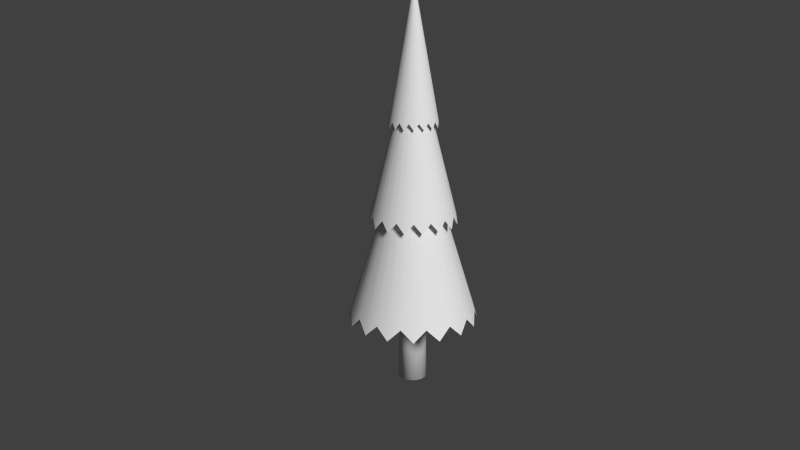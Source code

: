 # Source: Tree.blend  (saved by Blender 2.71.0; exported with 4.5.12 LTS)
import bpy
from mathutils import Matrix  # noqa: F401  (used for matrix-valued properties, if any)

bpy.ops.wm.read_factory_settings(use_empty=True)
scene = bpy.context.scene
scene.name = 'Scene'

# ---- collections
col_collection_1 = bpy.data.collections.new('Collection 1'); scene.collection.children.link(col_collection_1)

# ---- materials (node trees are filled in below, after node groups)
mat_treetexture = bpy.data.materials.new('TreeTexture')
mat_treetexture.alpha_threshold = 0.0
mat_treetexture.use_transparent_shadow = False
mat_treetexture.roughness = 0.5
mat_treetexture.specular_intensity = 0.0
mat_treetexture.line_color = (0.0, 0.0, 0.0, 1.0)

# ---- material node trees

# ---- world
world_world = bpy.data.worlds.new('World'); scene.world = world_world
world_world.color = (0.05088, 0.05088, 0.05088)
world_world.use_sun_shadow = False
world_world.sun_shadow_jitter_overblur = 0.0
world_world.cycles.sampling_method = 'MANUAL'
world_world.cycles.sample_map_resolution = 256

# ---- cameras
cam_camera = bpy.data.cameras.new('Camera')
cam_camera.clip_end = 100.0
cam_camera.lens = 35.0
cam_camera.sensor_width = 32.0
cam_camera.sensor_height = 18.0
cam_camera.ortho_scale = 7.314
cam_camera.dof.focus_distance = 0.0
cam_camera.dof.aperture_fstop = 128.0

# ---- lights
light_lamp = bpy.data.lights.new('Lamp', 'SUN')
light_lamp.transmission_factor = 0.0
light_lamp.cutoff_distance = 30.0
light_lamp.angle = 0.1993
light_lamp.energy = 2.82
light_lamp.shadow_buffer_clip_start = 1.001
light_lamp.shadow_soft_size = 0.1
light_lamp.shadow_cascade_max_distance = 1000.0
light_lamp.cycles.use_multiple_importance_sampling = False

# ---- meshes
me_cone = bpy.data.meshes.new('Cone')
me_cone.from_pydata([(9.382e-08, 0.2099, -0.7003), (0.04095, 0.2059, -0.7003), (0.08032, 0.1939, -0.7003), (0.1166, 0.1745, -0.7003), (0.1484, 0.1484, -0.7003), (0.1745, 0.1166, -0.7003), (0.1939, 0.08032, -0.7003), (0.2059, 0.04095, -0.7003), (0.2099, 2.41e-07, -0.7003), (0.0, 0.0, 5.0), (0.2059, -0.04095, -0.7003), (0.1939, -0.08032, -0.7003), (0.1745, -0.1166, -0.7003), (0.1484, -0.1484, -0.7003), (0.1166, -0.1745, -0.7003), (0.08032, -0.1939, -0.7003), (0.04095, -0.2059, -0.7003), (2.543e-08, -0.2099, -0.7003), (-0.04095, -0.2059, -0.7003), (-0.08032, -0.1939, -0.7003), (-0.1166, -0.1745, -0.7003), (-0.1484, -0.1484, -0.7003), (-0.1745, -0.1166, -0.7003), (-0.1939, -0.08032, -0.7003), (-0.2059, -0.04095, -0.7003), (-0.2099, 4.278e-07, -0.7003), (-0.2059, 0.04095, -0.7003), (-0.1939, 0.08032, -0.7003), (-0.1745, 0.1166, -0.7003), (-0.1484, 0.1484, -0.7003), (-0.1166, 0.1745, -0.7003), (-0.08032, 0.1939, -0.7003), (-0.04095, 0.2059, -0.7003), (0.8688, -0.3599, 0.2253), (0.5025, -0.7521, 0.3981), (-3.088e-07, -0.9404, 0.2253), (-0.5025, -0.7521, 0.3981), (-0.8688, -0.3599, 0.2253), (0.8871, -0.1765, 0.3981), (0.6649, -0.6649, 0.2253), (0.1765, -0.8871, 0.3981), (-0.3599, -0.8688, 0.2253), (-0.7521, -0.5025, 0.3981), (-0.9404, 8.968e-07, 0.2253), (0.9404, 5.977e-08, 0.2253), (0.7521, -0.5025, 0.3981), (0.3599, -0.8688, 0.2253), (-0.1765, -0.8871, 0.3981), (-0.6649, -0.6649, 0.2253), (-0.8871, -0.1765, 0.3981), (-0.8688, 0.3599, 0.2253), (0.5025, 0.7521, 0.3981), (0.8688, 0.3599, 0.2253), (-0.6649, 0.6649, 0.2253), (-0.1765, 0.8871, 0.3981), (-0.8871, 0.1765, 0.3981), (0.3599, 0.8688, 0.2253), (0.7521, 0.5025, 0.3981), (-0.7521, 0.5025, 0.3981), (-0.3599, 0.8688, 0.2253), (0.1765, 0.8871, 0.3981), (0.6649, 0.6649, 0.2253), (0.8871, 0.1765, 0.3981), (-0.5025, 0.7521, 0.3981), (-2.363e-09, 0.9404, 0.2253), (0.07319, 0.1767, 0.462), (0.03731, 0.1876, 0.462), (-0.03731, 0.1876, 0.462), (-0.07318, 0.1767, 0.462), (-0.1062, 0.159, 0.462), (-0.1352, 0.1352, 0.462), (-0.159, 0.1062, 0.462), (0.1912, 2.438e-07, 0.462), (-0.1767, 0.07319, 0.462), (-0.1876, 0.03731, 0.462), (-0.1912, 4.14e-07, 0.462), (-0.1876, -0.03731, 0.462), (-0.1767, -0.07318, 0.462), (-0.159, -0.1062, 0.462), (-0.1352, -0.1352, 0.462), (-0.1062, -0.159, 0.462), (-0.07319, -0.1767, 0.462), (-0.03731, -0.1876, 0.462), (-2.997e-08, -0.1912, 0.462), (0.03731, -0.1876, 0.462), (0.07319, -0.1767, 0.462), (0.1062, -0.159, 0.462), (0.1352, -0.1352, 0.462), (0.159, -0.1062, 0.462), (0.1767, -0.07318, 0.462), (0.1876, -0.03731, 0.462), (0.1876, 0.03731, 0.462), (0.1767, 0.07319, 0.462), (0.159, 0.1062, 0.462), (0.1352, 0.1352, 0.462), (0.1062, 0.159, 0.462), (3.234e-08, 0.1912, 0.462), (-0.4279, -0.4279, 1.821), (-0.5277, -0.3526, 1.675), (-0.3526, -0.5277, 1.675), (-0.6224, -0.1238, 1.675), (-0.6051, 5.843e-07, 1.821), (-0.559, -0.2316, 1.821), (0.6051, 4.568e-08, 1.821), (0.6224, -0.1238, 1.675), (0.5277, -0.3526, 1.675), (0.4279, -0.4279, 1.821), (0.559, -0.2316, 1.821), (0.2316, -0.559, 1.821), (0.1238, -0.6224, 1.675), (0.3526, -0.5277, 1.675), (-0.1238, -0.6224, 1.675), (-0.2316, -0.559, 1.821), (-1.972e-07, -0.6051, 1.821), (-0.3526, 0.5277, 1.675), (0.5277, 0.3526, 1.675), (0.3526, 0.5277, 1.675), (-0.5277, 0.3526, 1.675), (0.559, 0.2316, 1.821), (-0.2316, 0.559, 1.821), (-0.4279, 0.4279, 1.821), (0.1238, 0.6224, 1.675), (-0.1238, 0.6224, 1.675), (0.4279, 0.4279, 1.821), (-0.6224, 0.1238, 1.675), (0.0, 0.6051, 1.821), (0.6224, 0.1238, 1.675), (0.2316, 0.559, 1.821), (-0.559, 0.2316, 1.821), (-0.2523, -0.2523, 3.045), (-0.2877, -0.1923, 3.139), (-0.1923, -0.2877, 3.139), (-0.3394, -0.06751, 3.139), (-0.3567, 3.409e-07, 3.045), (-0.3296, -0.1365, 3.045), (0.3567, 2.34e-08, 3.045), (0.3394, -0.06751, 3.139), (0.2877, -0.1923, 3.139), (0.2523, -0.2523, 3.045), (0.3296, -0.1365, 3.045), (0.1365, -0.3296, 3.045), (0.06751, -0.3394, 3.139), (0.1923, -0.2877, 3.139), (-0.06751, -0.3394, 3.139), (-0.1365, -0.3296, 3.045), (-1.172e-07, -0.3567, 3.045), (-0.1923, 0.2877, 3.139), (0.2877, 0.1923, 3.139), (0.1923, 0.2877, 3.139), (-0.2877, 0.1923, 3.139), (0.3296, 0.1365, 3.045), (-0.1365, 0.3296, 3.045), (-0.2523, 0.2523, 3.045), (0.06751, 0.3394, 3.139), (-0.06751, 0.3394, 3.139), (0.2523, 0.2523, 3.045), (-0.3394, 0.06752, 3.139), (-9.767e-10, 0.3567, 3.045), (0.3394, 0.06751, 3.139), (0.1365, 0.3296, 3.045), (-0.3296, 0.1365, 3.045), (-0.3002, -0.3002, 1.914), (-0.3531, -0.2359, 1.914), (-0.2359, -0.3531, 1.914), (-0.4165, -0.08284, 1.914), (-0.4246, 4.711e-07, 1.914), (-0.3923, -0.1625, 1.914), (0.4246, 9.311e-08, 1.914), (0.4165, -0.08284, 1.914), (0.3531, -0.2359, 1.914), (0.3002, -0.3002, 1.914), (0.3923, -0.1625, 1.914), (0.1625, -0.3923, 1.914), (0.08284, -0.4165, 1.914), (0.2359, -0.3531, 1.914), (-0.08284, -0.4165, 1.914), (-0.1625, -0.3923, 1.914), (-1.222e-07, -0.4246, 1.914), (-0.2359, 0.3531, 1.914), (0.3531, 0.2359, 1.914), (0.2359, 0.3531, 1.914), (-0.3531, 0.2359, 1.914), (0.3923, 0.1625, 1.914), (-0.1625, 0.3923, 1.914), (-0.3002, 0.3002, 1.914), (0.08284, 0.4165, 1.914), (-0.08284, 0.4165, 1.914), (0.3002, 0.3002, 1.914), (-0.4165, 0.08284, 1.914), (1.621e-08, 0.4246, 1.914), (0.4165, 0.08284, 1.914), (0.1625, 0.3923, 1.914), (-0.3923, 0.1625, 1.914), (-0.1719, -0.1719, 3.233), (-0.2022, -0.1351, 3.233), (-0.1351, -0.2022, 3.233), (-0.2385, -0.04744, 3.233), (-0.2432, 2.629e-07, 3.233), (-0.2246, -0.09305, 3.233), (0.2432, 4.644e-08, 3.233), (0.2385, -0.04744, 3.233), (0.2022, -0.1351, 3.233), (0.1719, -0.1719, 3.233), (0.2246, -0.09305, 3.233), (0.09305, -0.2246, 3.233), (0.04744, -0.2385, 3.233), (0.1351, -0.2022, 3.233), (-0.04744, -0.2385, 3.233), (-0.09305, -0.2246, 3.233), (-6.833e-08, -0.2432, 3.233), (-0.1351, 0.2022, 3.233), (0.2022, 0.1351, 3.233), (0.1351, 0.2022, 3.233), (-0.2022, 0.1351, 3.233), (0.2246, 0.09305, 3.233), (-0.09305, 0.2246, 3.233), (-0.1719, 0.1719, 3.233), (0.04744, 0.2385, 3.233), (-0.04744, 0.2385, 3.233), (0.1719, 0.1719, 3.233), (-0.2385, 0.04744, 3.233), (1.09e-08, 0.2432, 3.233), (0.2385, 0.04744, 3.233), (0.09305, 0.2246, 3.233), (-0.2246, 0.09305, 3.233), (-0.01025, 9.792e-09, 4.944), (0.003921, -0.009466, 4.944), (-0.009466, -0.003921, 4.944), (0.002038, -0.01024, 4.944), (0.01025, 6.721e-10, 4.944), (-0.007245, -0.007245, 4.944), (0.005803, -0.008684, 4.944), (0.01024, -0.002038, 4.944), (-0.008684, -0.005803, 4.944), (-0.002038, -0.01024, 4.944), (0.008684, -0.005803, 4.944), (-0.005803, -0.008684, 4.944), (-0.003921, -0.009466, 4.944), (0.007245, -0.007245, 4.944), (-0.01024, -0.002038, 4.944), (-3.367e-09, -0.01025, 4.944), (0.009466, -0.003921, 4.944), (0.01024, 0.002038, 4.944), (-0.007245, 0.007245, 4.944), (-0.005803, 0.008684, 4.944), (0.003921, 0.009467, 4.944), (0.002038, 0.01024, 4.944), (0.008684, 0.005803, 4.944), (-0.009467, 0.003921, 4.944), (-0.002038, 0.01024, 4.944), (0.005803, 0.008684, 4.944), (0.007246, 0.007246, 4.944), (-0.008684, 0.005802, 4.944), (-0.01024, 0.002038, 4.944), (0.009466, 0.003921, 4.944), (-2.805e-11, 0.01025, 4.944), (-0.003921, 0.009467, 4.944), (0.8688, -0.3599, 0.2253), (0.5025, -0.7521, 0.3981), (-3.088e-07, -0.9404, 0.2253), (-0.5025, -0.7521, 0.3981), (-0.8688, -0.3599, 0.2253), (0.8871, -0.1765, 0.3981), (0.6649, -0.6649, 0.2253), (0.1765, -0.8871, 0.3981), (-0.3599, -0.8688, 0.2253), (-0.7521, -0.5025, 0.3981), (-0.9404, 8.968e-07, 0.2253), (0.9404, 5.977e-08, 0.2253), (0.7521, -0.5025, 0.3981), (0.3599, -0.8688, 0.2253), (-0.1765, -0.8871, 0.3981), (-0.6649, -0.6649, 0.2253), (-0.8871, -0.1765, 0.3981), (-0.8688, 0.3599, 0.2253), (0.5025, 0.7521, 0.3981), (0.8688, 0.3599, 0.2253), (-0.6649, 0.6649, 0.2253), (-0.1765, 0.8871, 0.3981), (-0.8871, 0.1765, 0.3981), (0.3599, 0.8688, 0.2253), (0.7521, 0.5025, 0.3981), (-0.7521, 0.5025, 0.3981), (-0.3599, 0.8688, 0.2253), (0.1765, 0.8871, 0.3981), (0.6649, 0.6649, 0.2253), (0.8871, 0.1765, 0.3981), (-0.5025, 0.7521, 0.3981), (-2.363e-09, 0.9404, 0.2253), (0.07319, 0.1767, 0.462), (0.03731, 0.1876, 0.462), (-0.03731, 0.1876, 0.462), (-0.07318, 0.1767, 0.462), (-0.1062, 0.159, 0.462), (-0.1352, 0.1352, 0.462), (-0.159, 0.1062, 0.462), (0.1912, 2.438e-07, 0.462), (-0.1767, 0.07319, 0.462), (-0.1876, 0.03731, 0.462), (-0.1912, 4.14e-07, 0.462), (-0.1876, -0.03731, 0.462), (-0.1767, -0.07318, 0.462), (-0.159, -0.1062, 0.462), (-0.1352, -0.1352, 0.462), (-0.1062, -0.159, 0.462), (-0.07319, -0.1767, 0.462), (-0.03731, -0.1876, 0.462), (-2.997e-08, -0.1912, 0.462), (0.03731, -0.1876, 0.462), (0.07319, -0.1767, 0.462), (0.1062, -0.159, 0.462), (0.1352, -0.1352, 0.462), (0.159, -0.1062, 0.462), (0.1767, -0.07318, 0.462), (0.1876, -0.03731, 0.462), (0.1876, 0.03731, 0.462), (0.1767, 0.07319, 0.462), (0.159, 0.1062, 0.462), (0.1352, 0.1352, 0.462), (0.1062, 0.159, 0.462), (3.234e-08, 0.1912, 0.462), (-0.4279, -0.4279, 1.821), (-0.5277, -0.3526, 1.675), (-0.3526, -0.5277, 1.675), (-0.6224, -0.1238, 1.675), (-0.6051, 5.843e-07, 1.821), (-0.559, -0.2316, 1.821), (0.6051, 4.568e-08, 1.821), (0.6224, -0.1238, 1.675), (0.5277, -0.3526, 1.675), (0.4279, -0.4279, 1.821), (0.559, -0.2316, 1.821), (0.2316, -0.559, 1.821), (0.1238, -0.6224, 1.675), (0.3526, -0.5277, 1.675), (-0.1238, -0.6224, 1.675), (-0.2316, -0.559, 1.821), (-1.972e-07, -0.6051, 1.821), (-0.3526, 0.5277, 1.675), (0.5277, 0.3526, 1.675), (0.3526, 0.5277, 1.675), (-0.5277, 0.3526, 1.675), (0.559, 0.2316, 1.821), (-0.2316, 0.559, 1.821), (-0.4279, 0.4279, 1.821), (0.1238, 0.6224, 1.675), (-0.1238, 0.6224, 1.675), (0.4279, 0.4279, 1.821), (-0.6224, 0.1238, 1.675), (0.0, 0.6051, 1.821), (0.6224, 0.1238, 1.675), (0.2316, 0.559, 1.821), (-0.559, 0.2316, 1.821), (-0.3002, -0.3002, 1.914), (-0.3531, -0.2359, 1.914), (-0.2359, -0.3531, 1.914), (-0.4165, -0.08284, 1.914), (-0.4246, 4.711e-07, 1.914), (-0.3923, -0.1625, 1.914), (0.4246, 9.311e-08, 1.914), (0.4165, -0.08284, 1.914), (0.3531, -0.2359, 1.914), (0.3002, -0.3002, 1.914), (0.3923, -0.1625, 1.914), (0.1625, -0.3923, 1.914), (0.08284, -0.4165, 1.914), (0.2359, -0.3531, 1.914), (-0.08284, -0.4165, 1.914), (-0.1625, -0.3923, 1.914), (-1.222e-07, -0.4246, 1.914), (-0.2359, 0.3531, 1.914), (0.3531, 0.2359, 1.914), (0.2359, 0.3531, 1.914), (-0.3531, 0.2359, 1.914), (0.3923, 0.1625, 1.914), (-0.1625, 0.3923, 1.914), (-0.3002, 0.3002, 1.914), (0.08284, 0.4165, 1.914), (-0.08284, 0.4165, 1.914), (0.3002, 0.3002, 1.914), (-0.4165, 0.08284, 1.914), (1.621e-08, 0.4246, 1.914), (0.4165, 0.08284, 1.914), (0.1625, 0.3923, 1.914), (-0.3923, 0.1625, 1.914), (-0.2523, -0.2523, 3.045), (-0.2877, -0.1923, 3.139), (-0.1923, -0.2877, 3.139), (-0.3394, -0.06751, 3.139), (-0.3567, 3.409e-07, 3.045), (-0.3296, -0.1365, 3.045), (0.3567, 2.34e-08, 3.045), (0.3394, -0.06751, 3.139), (0.2877, -0.1923, 3.139), (0.2523, -0.2523, 3.045), (0.3296, -0.1365, 3.045), (0.1365, -0.3296, 3.045), (0.06751, -0.3394, 3.139), (0.1923, -0.2877, 3.139), (-0.06751, -0.3394, 3.139), (-0.1365, -0.3296, 3.045), (-1.172e-07, -0.3567, 3.045), (-0.1923, 0.2877, 3.139), (0.2877, 0.1923, 3.139), (0.1923, 0.2877, 3.139), (-0.2877, 0.1923, 3.139), (0.3296, 0.1365, 3.045), (-0.1365, 0.3296, 3.045), (-0.2523, 0.2523, 3.045), (0.06751, 0.3394, 3.139), (-0.06751, 0.3394, 3.139), (0.2523, 0.2523, 3.045), (-0.3394, 0.06752, 3.139), (-9.767e-10, 0.3567, 3.045), (0.3394, 0.06751, 3.139), (0.1365, 0.3296, 3.045), (-0.3296, 0.1365, 3.045), (-0.1719, -0.1719, 3.233), (-0.2022, -0.1351, 3.233), (-0.1351, -0.2022, 3.233), (-0.2385, -0.04744, 3.233), (-0.2432, 2.629e-07, 3.233), (-0.2246, -0.09305, 3.233), (0.2432, 4.644e-08, 3.233), (0.2385, -0.04744, 3.233), (0.2022, -0.1351, 3.233), (0.1719, -0.1719, 3.233), (0.2246, -0.09305, 3.233), (0.09305, -0.2246, 3.233), (0.04744, -0.2385, 3.233), (0.1351, -0.2022, 3.233), (-0.04744, -0.2385, 3.233), (-0.09305, -0.2246, 3.233), (-6.833e-08, -0.2432, 3.233), (-0.1351, 0.2022, 3.233), (0.2022, 0.1351, 3.233), (0.1351, 0.2022, 3.233), (-0.2022, 0.1351, 3.233), (0.2246, 0.09305, 3.233), (-0.09305, 0.2246, 3.233), (-0.1719, 0.1719, 3.233), (0.04744, 0.2385, 3.233), (-0.04744, 0.2385, 3.233), (0.1719, 0.1719, 3.233), (-0.2385, 0.04744, 3.233), (1.09e-08, 0.2432, 3.233), (0.2385, 0.04744, 3.233), (0.09305, 0.2246, 3.233), (-0.2246, 0.09305, 3.233)], [], [(381, 349, 345, 377), (378, 346, 349, 381), (372, 340, 347, 379), (371, 339, 342, 374), (382, 350, 327, 359), (380, 348, 352, 384), (373, 341, 344, 376), (370, 338, 343, 375), (375, 343, 346, 378), (377, 345, 351, 383), (383, 351, 340, 372), (379, 347, 339, 371), (374, 342, 350, 382), (357, 325, 348, 380), (384, 352, 341, 373), (376, 344, 338, 370), (360, 328, 331, 363), (361, 329, 330, 362), (366, 334, 332, 364), (365, 333, 337, 369), (367, 335, 336, 368), (355, 323, 321, 353), (354, 322, 326, 358), (356, 324, 325, 357), (359, 327, 328, 360), (363, 331, 329, 361), (362, 330, 334, 366), (364, 332, 333, 365), (369, 337, 335, 367), (368, 336, 323, 355), (353, 321, 322, 354), (358, 326, 324, 356), (0, 1, 2, 3, 4, 5, 6, 7, 8, 10, 11, 12, 13, 14, 15, 16, 17, 18, 19, 20, 21, 22, 23, 24, 25, 26, 27, 28, 29, 30, 31, 32), (236, 131, 144, 237), (234, 143, 145, 240), (228, 141, 140, 226), (231, 142, 138, 238), (235, 137, 139, 241), (252, 149, 160, 248), (225, 133, 132, 239), (227, 134, 130, 233), (230, 129, 131, 236), (237, 144, 143, 234), (240, 145, 141, 228), (226, 140, 142, 231), (238, 138, 137, 235), (241, 139, 136, 232), (233, 130, 129, 230), (239, 132, 134, 227), (9, 253, 225), (242, 158, 150, 254), (247, 147, 155, 251), (250, 148, 159, 245), (245, 159, 153, 246), (249, 154, 151, 256), (256, 151, 146, 244), (243, 152, 149, 252), (248, 160, 156, 253), (229, 135, 158, 242), (254, 150, 147, 247), (251, 155, 148, 250), (255, 157, 154, 249), (246, 153, 157, 255), (244, 146, 152, 243), (31, 68, 67, 32), (0, 96, 66, 1), (30, 69, 68, 31), (29, 70, 69, 30), (28, 71, 70, 29), (27, 73, 71, 28), (26, 74, 73, 27), (25, 75, 74, 26), (24, 76, 75, 25), (23, 77, 76, 24), (22, 78, 77, 23), (21, 79, 78, 22), (20, 80, 79, 21), (19, 81, 80, 20), (18, 82, 81, 19), (17, 83, 82, 18), (16, 84, 83, 17), (15, 85, 84, 16), (14, 86, 85, 15), (13, 87, 86, 14), (12, 88, 87, 13), (11, 89, 88, 12), (10, 90, 89, 11), (8, 72, 90, 10), (7, 91, 72, 8), (6, 92, 91, 7), (5, 93, 92, 6), (4, 94, 93, 5), (3, 95, 94, 4), (2, 65, 95, 3), (32, 67, 96, 0), (1, 66, 65, 2), (445, 413, 409, 441), (442, 410, 413, 445), (436, 404, 411, 443), (435, 403, 406, 438), (446, 414, 391, 423), (444, 412, 416, 448), (437, 405, 408, 440), (434, 402, 407, 439), (439, 407, 410, 442), (441, 409, 415, 447), (447, 415, 404, 436), (443, 411, 403, 435), (438, 406, 414, 446), (421, 389, 412, 444), (448, 416, 405, 437), (440, 408, 402, 434), (424, 392, 395, 427), (425, 393, 394, 426), (430, 398, 396, 428), (429, 397, 401, 433), (431, 399, 400, 432), (419, 387, 385, 417), (418, 386, 390, 422), (420, 388, 389, 421), (423, 391, 392, 424), (427, 395, 393, 425), (426, 394, 398, 430), (428, 396, 397, 429), (433, 401, 399, 431), (432, 400, 387, 419), (417, 385, 386, 418), (422, 390, 388, 420), (37, 166, 164, 49), (48, 161, 162, 42), (41, 176, 163, 36), (35, 177, 175, 47), (46, 172, 173, 40), (39, 170, 174, 34), (33, 171, 169, 45), (44, 167, 168, 38), (49, 164, 165, 43), (42, 162, 166, 37), (36, 163, 161, 48), (47, 175, 176, 41), (40, 173, 177, 35), (34, 174, 172, 46), (45, 169, 170, 39), (38, 168, 171, 33), (53, 184, 178, 63), (50, 192, 181, 58), (43, 165, 188, 55), (52, 182, 190, 62), (61, 187, 179, 57), (56, 191, 180, 51), (60, 185, 191, 56), (59, 183, 186, 54), (63, 178, 183, 59), (58, 181, 184, 53), (55, 188, 192, 50), (62, 190, 167, 44), (57, 179, 182, 52), (51, 180, 187, 61), (54, 186, 189, 64), (64, 189, 185, 60), (102, 198, 196, 100), (97, 193, 194, 98), (112, 208, 195, 99), (113, 209, 207, 111), (108, 204, 205, 109), (106, 202, 206, 110), (107, 203, 201, 105), (103, 199, 200, 104), (100, 196, 197, 101), (98, 194, 198, 102), (99, 195, 193, 97), (111, 207, 208, 112), (109, 205, 209, 113), (110, 206, 204, 108), (105, 201, 202, 106), (104, 200, 203, 107), (120, 216, 210, 114), (128, 224, 213, 117), (101, 197, 220, 124), (118, 214, 222, 126), (123, 219, 211, 115), (127, 223, 212, 116), (121, 217, 223, 127), (119, 215, 218, 122), (114, 210, 215, 119), (117, 213, 216, 120), (124, 220, 224, 128), (126, 222, 199, 103), (115, 211, 214, 118), (116, 212, 219, 123), (122, 218, 221, 125), (125, 221, 217, 121), (232, 136, 135, 229), (9, 225, 239), (9, 234, 240), (9, 231, 238), (9, 227, 233), (9, 237, 234), (9, 226, 231), (9, 241, 232), (9, 239, 227), (9, 236, 237), (9, 228, 226), (9, 235, 241), (9, 232, 229), (9, 230, 236), (9, 240, 228), (9, 238, 235), (9, 233, 230), (9, 254, 247), (9, 255, 249), (9, 244, 243), (9, 252, 248), (9, 242, 254), (9, 250, 245), (9, 249, 256), (9, 243, 252), (9, 229, 242), (9, 251, 250), (9, 246, 255), (9, 247, 251), (9, 245, 246), (9, 256, 244), (9, 248, 253), (253, 156, 133, 225), (292, 283, 278, 291), (320, 288, 284, 290), (293, 287, 283, 292), (294, 277, 287, 293), (295, 282, 277, 294), (297, 274, 282, 295), (298, 279, 274, 297), (299, 267, 279, 298), (300, 273, 267, 299), (301, 261, 273, 300), (302, 266, 261, 301), (303, 272, 266, 302), (304, 260, 272, 303), (305, 265, 260, 304), (306, 271, 265, 305), (307, 259, 271, 306), (308, 264, 259, 307), (309, 270, 264, 308), (310, 258, 270, 309), (311, 263, 258, 310), (312, 269, 263, 311), (313, 257, 269, 312), (314, 262, 257, 313), (296, 268, 262, 314), (315, 286, 268, 296), (316, 276, 286, 315), (317, 281, 276, 316), (318, 285, 281, 317), (319, 275, 285, 318), (289, 280, 275, 319), (291, 278, 288, 320), (290, 284, 280, 289)])
me_cone.polygons.foreach_set('use_smooth', [True] * 257)
_k = {(37, 49): 1.0, (42, 48): 1.0, (36, 41): 1.0, (35, 47): 1.0, (40, 46): 1.0, (34, 39): 1.0, (33, 45): 1.0, (38, 44): 1.0, (43, 49): 1.0, (37, 42): 1.0, (36, 48): 1.0, (41, 47): 1.0, (35, 40): 1.0, (34, 46): 1.0, (39, 45): 1.0, (33, 38): 1.0, (53, 63): 1.0, (50, 58): 1.0, (43, 55): 1.0, (52, 62): 1.0, (57, 61): 1.0, (51, 56): 1.0, (56, 60): 1.0, (54, 59): 1.0, (59, 63): 1.0, (53, 58): 1.0, (50, 55): 1.0, (44, 62): 1.0, (52, 57): 1.0, (51, 61): 1.0, (54, 64): 1.0, (60, 64): 1.0, (345, 349): 1.0, (346, 349): 1.0, (340, 347): 1.0, (339, 342): 1.0, (327, 350): 1.0, (348, 352): 1.0, (341, 344): 1.0, (338, 343): 1.0, (343, 346): 1.0, (345, 351): 1.0, (340, 351): 1.0, (339, 347): 1.0, (342, 350): 1.0, (325, 348): 1.0, (341, 352): 1.0, (338, 344): 1.0, (328, 331): 1.0, (329, 330): 1.0, (332, 334): 1.0, (333, 337): 1.0, (335, 336): 1.0, (321, 323): 1.0, (322, 326): 1.0, (324, 325): 1.0, (327, 328): 1.0, (329, 331): 1.0, (330, 334): 1.0, (332, 333): 1.0, (335, 337): 1.0, (323, 336): 1.0, (321, 322): 1.0, (324, 326): 1.0, (100, 102): 1.0, (97, 98): 1.0, (99, 112): 1.0, (111, 113): 1.0, (108, 109): 1.0, (106, 110): 1.0, (105, 107): 1.0, (103, 104): 1.0, (100, 101): 1.0, (98, 102): 1.0, (97, 99): 1.0, (111, 112): 1.0, (109, 113): 1.0, (108, 110): 1.0, (105, 106): 1.0, (104, 107): 1.0, (114, 120): 1.0, (117, 128): 1.0, (101, 124): 1.0, (118, 126): 1.0, (115, 123): 1.0, (116, 127): 1.0, (121, 127): 1.0, (119, 122): 1.0, (114, 119): 1.0, (117, 120): 1.0, (124, 128): 1.0, (103, 126): 1.0, (115, 118): 1.0, (116, 123): 1.0, (122, 125): 1.0, (121, 125): 1.0, (132, 134): 1.0, (129, 130): 1.0, (131, 144): 1.0, (143, 145): 1.0, (140, 141): 1.0, (138, 142): 1.0, (137, 139): 1.0, (135, 136): 1.0, (132, 133): 1.0, (130, 134): 1.0, (129, 131): 1.0, (143, 144): 1.0, (141, 145): 1.0, (140, 142): 1.0, (137, 138): 1.0, (136, 139): 1.0, (146, 152): 1.0, (149, 160): 1.0, (133, 156): 1.0, (150, 158): 1.0, (147, 155): 1.0, (148, 159): 1.0, (153, 159): 1.0, (151, 154): 1.0, (146, 151): 1.0, (149, 152): 1.0, (156, 160): 1.0, (135, 158): 1.0, (147, 150): 1.0, (148, 155): 1.0, (154, 157): 1.0, (153, 157): 1.0, (409, 413): 1.0, (410, 413): 1.0, (404, 411): 1.0, (403, 406): 1.0, (391, 414): 1.0, (412, 416): 1.0, (405, 408): 1.0, (402, 407): 1.0, (407, 410): 1.0, (409, 415): 1.0, (404, 415): 1.0, (403, 411): 1.0, (406, 414): 1.0, (389, 412): 1.0, (405, 416): 1.0, (402, 408): 1.0, (392, 395): 1.0, (393, 394): 1.0, (396, 398): 1.0, (397, 401): 1.0, (399, 400): 1.0, (385, 387): 1.0, (386, 390): 1.0, (388, 389): 1.0, (391, 392): 1.0, (393, 395): 1.0, (394, 398): 1.0, (396, 397): 1.0, (399, 401): 1.0, (387, 400): 1.0, (385, 386): 1.0, (388, 390): 1.0, (261, 273): 1.0, (266, 272): 1.0, (260, 265): 1.0, (259, 271): 1.0, (264, 270): 1.0, (258, 263): 1.0, (257, 269): 1.0, (262, 268): 1.0, (267, 273): 1.0, (261, 266): 1.0, (260, 272): 1.0, (265, 271): 1.0, (259, 264): 1.0, (258, 270): 1.0, (263, 269): 1.0, (257, 262): 1.0, (277, 287): 1.0, (274, 282): 1.0, (267, 279): 1.0, (276, 286): 1.0, (281, 285): 1.0, (275, 280): 1.0, (280, 284): 1.0, (278, 283): 1.0, (283, 287): 1.0, (277, 282): 1.0, (274, 279): 1.0, (268, 286): 1.0, (276, 281): 1.0, (275, 285): 1.0, (278, 288): 1.0, (284, 288): 1.0}
me_cone.attributes.new('crease_edge', 'FLOAT', 'EDGE').data.foreach_set('value', [_k.get((min(e.vertices), max(e.vertices)), 0.0) for e in me_cone.edges])
_uv = me_cone.uv_layers.new(name='UVMap')
_uv.uv.foreach_set('vector', [0.6409, 0.9506, 0.6489, 0.9506, 0.6527, 0.9572, 0.6406, 0.9539, 0.6406, 0.9474, 0.6527, 0.9441, 0.6489, 0.9506, 0.6409, 0.9506, 0.6372, 0.9596, 0.646, 0.9686, 0.6384, 0.9684, 0.6345, 0.9614, 0.6315, 0.9627, 0.6345, 0.9749, 0.628, 0.9709, 0.6282, 0.9629, 0.625, 0.9626, 0.6213, 0.9746, 0.6178, 0.9679, 0.622, 0.9611, 0.625, 0.9387, 0.6214, 0.9267, 0.628, 0.9304, 0.6282, 0.9384, 0.6315, 0.9386, 0.6345, 0.9263, 0.6384, 0.9329, 0.6345, 0.9399, 0.6372, 0.9417, 0.646, 0.9327, 0.646, 0.9403, 0.6392, 0.9444, 0.6392, 0.9444, 0.646, 0.9403, 0.6527, 0.9441, 0.6406, 0.9474, 0.6406, 0.9539, 0.6527, 0.9572, 0.646, 0.9609, 0.6392, 0.9569, 0.6392, 0.9569, 0.646, 0.9609, 0.646, 0.9686, 0.6372, 0.9596, 0.6345, 0.9614, 0.6384, 0.9684, 0.6345, 0.9749, 0.6315, 0.9627, 0.6282, 0.9629, 0.628, 0.9709, 0.6213, 0.9746, 0.625, 0.9626, 0.622, 0.9402, 0.6178, 0.9334, 0.6214, 0.9267, 0.625, 0.9387, 0.6282, 0.9384, 0.628, 0.9304, 0.6345, 0.9263, 0.6315, 0.9386, 0.6345, 0.9399, 0.6384, 0.9329, 0.646, 0.9327, 0.6372, 0.9417, 0.6194, 0.9591, 0.6102, 0.9676, 0.6106, 0.96, 0.6177, 0.9563, 0.6164, 0.9533, 0.6041, 0.956, 0.6083, 0.9496, 0.6163, 0.95, 0.6167, 0.9467, 0.6048, 0.9428, 0.6116, 0.9394, 0.6183, 0.9439, 0.6203, 0.9413, 0.6121, 0.9318, 0.6197, 0.9324, 0.6232, 0.9396, 0.6203, 0.96, 0.6121, 0.9694, 0.6116, 0.9618, 0.6183, 0.9574, 0.6167, 0.9545, 0.6048, 0.9585, 0.6083, 0.9517, 0.6163, 0.9513, 0.6164, 0.948, 0.6041, 0.9453, 0.6106, 0.9413, 0.6177, 0.945, 0.6194, 0.9422, 0.6102, 0.9337, 0.6178, 0.9334, 0.622, 0.9402, 0.622, 0.9611, 0.6178, 0.9679, 0.6102, 0.9676, 0.6194, 0.9591, 0.6177, 0.9563, 0.6106, 0.96, 0.6041, 0.956, 0.6164, 0.9533, 0.6163, 0.95, 0.6083, 0.9496, 0.6048, 0.9428, 0.6167, 0.9467, 0.6183, 0.9439, 0.6116, 0.9394, 0.6121, 0.9318, 0.6203, 0.9413, 0.6232, 0.9617, 0.6196, 0.9689, 0.6121, 0.9694, 0.6203, 0.96, 0.6183, 0.9574, 0.6116, 0.9618, 0.6048, 0.9585, 0.6167, 0.9545, 0.6163, 0.9513, 0.6083, 0.9517, 0.6041, 0.9453, 0.6164, 0.948, 0.6177, 0.945, 0.6106, 0.9413, 0.6102, 0.9337, 0.6194, 0.9422, 0.7247, 0.9225, 0.7314, 0.9212, 0.7381, 0.9212, 0.7448, 0.9225, 0.751, 0.9251, 0.7567, 0.9289, 0.7615, 0.9337, 0.7652, 0.9393, 0.7678, 0.9455, 0.7691, 0.9522, 0.7691, 0.959, 0.7678, 0.9656, 0.7652, 0.9719, 0.7615, 0.9775, 0.7567, 0.9823, 0.751, 0.986, 0.7448, 0.9886, 0.7381, 0.99, 0.7314, 0.99, 0.7247, 0.9886, 0.7185, 0.986, 0.7128, 0.9823, 0.708, 0.9775, 0.7043, 0.9719, 0.7017, 0.9656, 0.7004, 0.959, 0.7004, 0.9522, 0.7017, 0.9455, 0.7043, 0.9393, 0.708, 0.9337, 0.7128, 0.9289, 0.7185, 0.9251, 0.9, 0.8591, 0.9, 0.003667, 0.9307, 0.003667, 0.9307, 0.8591, 0.9614, 0.8591, 0.9614, 0.003667, 0.9921, 0.003667, 0.9921, 0.8591, 0.04063, 0.8591, 0.04063, 0.003667, 0.07133, 0.003667, 0.07133, 0.8591, 0.102, 0.8591, 0.102, 0.003667, 0.1327, 0.003667, 0.1327, 0.8591, 0.1634, 0.8591, 0.1634, 0.003667, 0.1941, 0.003667, 0.1941, 0.8591, 0.6545, 0.8591, 0.6545, 0.003667, 0.6851, 0.003667, 0.6851, 0.8591, 0.7465, 0.8591, 0.7465, 0.003667, 0.7772, 0.003667, 0.7772, 0.8591, 0.8079, 0.8591, 0.8079, 0.003667, 0.8386, 0.003667, 0.8386, 0.8591, 0.8693, 0.8591, 0.8693, 0.003667, 0.9, 0.003667, 0.9, 0.8591, 0.9307, 0.8591, 0.9307, 0.003667, 0.9614, 0.003667, 0.9614, 0.8591, 0.009943, 0.8591, 0.009943, 0.003667, 0.04063, 0.003667, 0.04063, 0.8591, 0.07133, 0.8591, 0.07133, 0.003667, 0.102, 0.003667, 0.102, 0.8591, 0.1327, 0.8591, 0.1327, 0.003667, 0.1634, 0.003667, 0.1634, 0.8591, 0.1941, 0.8591, 0.1941, 0.003667, 0.2248, 0.003667, 0.2248, 0.8591, 0.8386, 0.8591, 0.8386, 0.003667, 0.8693, 0.003667, 0.8693, 0.8591, 0.7772, 0.8591, 0.7772, 0.003667, 0.8079, 0.003667, 0.8079, 0.8591, 0.5132, 0.8897, 0.7158, 0.8591, 0.7465, 0.8591, 0.2862, 0.8591, 0.2862, 0.003667, 0.3169, 0.003667, 0.3169, 0.8591, 0.3475, 0.8591, 0.3475, 0.003667, 0.3782, 0.003667, 0.3782, 0.8591, 0.4089, 0.8591, 0.4089, 0.003667, 0.4396, 0.003667, 0.4396, 0.8591, 0.4396, 0.8591, 0.4396, 0.003667, 0.4703, 0.003667, 0.4703, 0.8591, 0.5317, 0.8591, 0.5317, 0.003667, 0.5624, 0.003667, 0.5624, 0.8591, 0.5624, 0.8591, 0.5624, 0.003667, 0.5931, 0.003667, 0.5931, 0.8591, 0.6238, 0.8591, 0.6238, 0.003667, 0.6545, 0.003667, 0.6545, 0.8591, 0.6851, 0.8591, 0.6851, 0.003667, 0.7158, 0.003667, 0.7158, 0.8591, 0.2555, 0.8591, 0.2555, 0.003667, 0.2862, 0.003667, 0.2862, 0.8591, 0.3169, 0.8591, 0.3169, 0.003667, 0.3475, 0.003667, 0.3475, 0.8591, 0.3782, 0.8591, 0.3782, 0.003667, 0.4089, 0.003667, 0.4089, 0.8591, 0.501, 0.8591, 0.501, 0.003667, 0.5317, 0.003667, 0.5317, 0.8591, 0.4703, 0.8591, 0.4703, 0.003667, 0.501, 0.003667, 0.501, 0.8591, 0.5931, 0.8591, 0.5931, 0.003667, 0.6238, 0.003667, 0.6238, 0.8591, 0.8964, 0.916, 0.8964, 0.9921, 0.8896, 0.9921, 0.8896, 0.916, 0.8828, 0.916, 0.8828, 0.9921, 0.8761, 0.9921, 0.8761, 0.916, 0.9032, 0.916, 0.9032, 0.9921, 0.8964, 0.9921, 0.8964, 0.916, 0.9099, 0.916, 0.9099, 0.9921, 0.9032, 0.9921, 0.9032, 0.916, 0.9167, 0.916, 0.9167, 0.9921, 0.9099, 0.9921, 0.9099, 0.916, 0.9235, 0.916, 0.9235, 0.9921, 0.9167, 0.9921, 0.9167, 0.916, 0.9303, 0.916, 0.9303, 0.9921, 0.9235, 0.9921, 0.9235, 0.916, 0.937, 0.916, 0.937, 0.9921, 0.9303, 0.9921, 0.9303, 0.916, 0.9438, 0.916, 0.9438, 0.9921, 0.937, 0.9921, 0.937, 0.916, 0.9506, 0.916, 0.9506, 0.9921, 0.9438, 0.9921, 0.9438, 0.916, 0.9573, 0.916, 0.9573, 0.9921, 0.9506, 0.9921, 0.9506, 0.916, 0.9641, 0.916, 0.9641, 0.9921, 0.9573, 0.9921, 0.9573, 0.916, 0.9709, 0.916, 0.9709, 0.9921, 0.9641, 0.9921, 0.9641, 0.916, 0.9777, 0.916, 0.9777, 0.9921, 0.9709, 0.9921, 0.9709, 0.916, 0.9844, 0.916, 0.9844, 0.9921, 0.9777, 0.9921, 0.9777, 0.916, 0.9912, 0.916, 0.9912, 0.9921, 0.9844, 0.9921, 0.9844, 0.916, 0.7813, 0.916, 0.7813, 0.9921, 0.7745, 0.9921, 0.7745, 0.916, 0.788, 0.916, 0.788, 0.9921, 0.7813, 0.9921, 0.7813, 0.916, 0.7948, 0.916, 0.7948, 0.9921, 0.788, 0.9921, 0.788, 0.916, 0.8016, 0.916, 0.8016, 0.9921, 0.7948, 0.9921, 0.7948, 0.916, 0.8083, 0.916, 0.8083, 0.9921, 0.8016, 0.9921, 0.8016, 0.916, 0.8151, 0.916, 0.8151, 0.9921, 0.8083, 0.9921, 0.8083, 0.916, 0.8219, 0.916, 0.8219, 0.9921, 0.8151, 0.9921, 0.8151, 0.916, 0.8287, 0.916, 0.8287, 0.9921, 0.8219, 0.9921, 0.8219, 0.916, 0.8354, 0.916, 0.8354, 0.9921, 0.8287, 0.9921, 0.8287, 0.916, 0.8422, 0.916, 0.8422, 0.9921, 0.8354, 0.9921, 0.8354, 0.916, 0.849, 0.916, 0.849, 0.9921, 0.8422, 0.9921, 0.8422, 0.916, 0.8558, 0.916, 0.8558, 0.9921, 0.849, 0.9921, 0.849, 0.916, 0.8625, 0.916, 0.8625, 0.9921, 0.8558, 0.9921, 0.8558, 0.916, 0.8693, 0.916, 0.8693, 0.9921, 0.8625, 0.9921, 0.8625, 0.916, 0.8896, 0.916, 0.8896, 0.9921, 0.8828, 0.9921, 0.8828, 0.916, 0.8761, 0.916, 0.8761, 0.9921, 0.8693, 0.9921, 0.8693, 0.916, 0.6328, 0.9429, 0.6373, 0.9355, 0.638, 0.94, 0.6343, 0.9441, 0.6311, 0.9421, 0.6329, 0.9369, 0.6373, 0.9355, 0.6328, 0.9429, 0.6365, 0.9471, 0.6415, 0.9449, 0.6456, 0.9471, 0.6371, 0.9489, 0.6372, 0.9507, 0.6427, 0.9507, 0.6456, 0.9544, 0.6371, 0.9526, 0.6365, 0.9544, 0.6415, 0.9566, 0.6427, 0.9611, 0.6356, 0.9561, 0.621, 0.945, 0.6167, 0.9416, 0.6167, 0.937, 0.6222, 0.9437, 0.6238, 0.9427, 0.6213, 0.9378, 0.6232, 0.9336, 0.6256, 0.9419, 0.6274, 0.9416, 0.627, 0.9362, 0.6304, 0.933, 0.6293, 0.9416, 0.6293, 0.9416, 0.6304, 0.933, 0.6329, 0.9369, 0.6311, 0.9421, 0.6343, 0.9441, 0.638, 0.94, 0.6427, 0.9404, 0.6356, 0.9454, 0.6356, 0.9454, 0.6427, 0.9404, 0.6415, 0.9449, 0.6365, 0.9471, 0.6371, 0.9489, 0.6456, 0.9471, 0.6427, 0.9507, 0.6372, 0.9507, 0.6371, 0.9526, 0.6456, 0.9544, 0.6415, 0.9566, 0.6365, 0.9544, 0.6199, 0.9466, 0.6122, 0.9427, 0.6167, 0.9416, 0.621, 0.945, 0.6222, 0.9437, 0.6167, 0.937, 0.6213, 0.9378, 0.6238, 0.9427, 0.6256, 0.9419, 0.6232, 0.9336, 0.627, 0.9362, 0.6274, 0.9416, 0.6343, 0.9574, 0.638, 0.9615, 0.6373, 0.966, 0.6328, 0.9586, 0.6311, 0.9594, 0.6329, 0.9645, 0.6304, 0.9685, 0.6293, 0.9599, 0.6274, 0.9599, 0.627, 0.9653, 0.6232, 0.9679, 0.6256, 0.9596, 0.6238, 0.9588, 0.6213, 0.9637, 0.6167, 0.9645, 0.6222, 0.9578, 0.6229, 0.9583, 0.6198, 0.9628, 0.6152, 0.9631, 0.6214, 0.9571, 0.6203, 0.9556, 0.6157, 0.9585, 0.6113, 0.9569, 0.6195, 0.9539, 0.619, 0.9521, 0.6136, 0.9529, 0.6103, 0.9497, 0.6189, 0.9502, 0.6193, 0.9484, 0.614, 0.9469, 0.6122, 0.9427, 0.6199, 0.9466, 0.6356, 0.9561, 0.6427, 0.9611, 0.638, 0.9615, 0.6343, 0.9574, 0.6328, 0.9586, 0.6373, 0.966, 0.6329, 0.9645, 0.6311, 0.9594, 0.6293, 0.9599, 0.6304, 0.9685, 0.627, 0.9653, 0.6274, 0.9599, 0.6256, 0.9596, 0.6232, 0.9679, 0.6213, 0.9637, 0.6238, 0.9588, 0.6245, 0.9592, 0.6212, 0.9672, 0.6198, 0.9628, 0.6229, 0.9583, 0.6214, 0.9571, 0.6152, 0.9631, 0.6157, 0.9585, 0.6203, 0.9556, 0.6195, 0.9539, 0.6113, 0.9569, 0.6136, 0.9529, 0.619, 0.9521, 0.6189, 0.9502, 0.6103, 0.9497, 0.614, 0.9469, 0.6193, 0.9484, 0.8072, 0.003115, 0.8072, 0.8595, 0.7764, 0.8595, 0.7764, 0.003115, 0.8688, 0.003115, 0.8688, 0.8595, 0.838, 0.8595, 0.838, 0.003115, 0.9304, 0.003115, 0.9304, 0.8595, 0.8996, 0.8595, 0.8996, 0.003115, 0.992, 0.003115, 0.992, 0.8595, 0.9612, 0.8595, 0.9612, 0.003115, 0.06798, 0.003116, 0.06798, 0.8595, 0.03719, 0.8595, 0.03718, 0.003116, 0.1296, 0.003116, 0.1296, 0.8595, 0.09878, 0.8595, 0.09878, 0.003116, 0.1912, 0.003116, 0.1912, 0.8595, 0.1604, 0.8595, 0.1604, 0.003116, 0.2528, 0.003116, 0.2528, 0.8595, 0.222, 0.8595, 0.222, 0.003116, 0.7764, 0.003115, 0.7764, 0.8595, 0.7456, 0.8595, 0.7456, 0.003115, 0.838, 0.003115, 0.838, 0.8595, 0.8072, 0.8595, 0.8072, 0.003115, 0.8996, 0.003115, 0.8996, 0.8595, 0.8688, 0.8595, 0.8688, 0.003115, 0.9612, 0.003115, 0.9612, 0.8595, 0.9304, 0.8595, 0.9304, 0.003115, 0.03718, 0.003116, 0.03719, 0.8595, 0.006386, 0.8595, 0.006385, 0.003116, 0.09878, 0.003116, 0.09878, 0.8595, 0.06798, 0.8595, 0.06798, 0.003116, 0.1604, 0.003116, 0.1604, 0.8595, 0.1296, 0.8595, 0.1296, 0.003116, 0.222, 0.003116, 0.222, 0.8595, 0.1912, 0.8595, 0.1912, 0.003116, 0.6224, 0.003115, 0.6224, 0.8595, 0.5916, 0.8595, 0.5916, 0.003115, 0.684, 0.003115, 0.684, 0.8595, 0.6532, 0.8595, 0.6532, 0.003115, 0.7456, 0.003115, 0.7456, 0.8595, 0.7148, 0.8595, 0.7148, 0.003115, 0.3144, 0.003116, 0.3144, 0.8595, 0.2836, 0.8595, 0.2836, 0.003116, 0.376, 0.003116, 0.376, 0.8595, 0.3452, 0.8595, 0.3452, 0.003116, 0.4376, 0.003115, 0.4376, 0.8595, 0.4068, 0.8595, 0.4068, 0.003115, 0.4684, 0.003115, 0.4684, 0.8595, 0.4376, 0.8595, 0.4376, 0.003115, 0.5608, 0.003115, 0.5608, 0.8595, 0.53, 0.8595, 0.53, 0.003115, 0.5916, 0.003115, 0.5916, 0.8595, 0.5608, 0.8595, 0.5608, 0.003115, 0.6532, 0.003115, 0.6532, 0.8595, 0.6224, 0.8595, 0.6224, 0.003115, 0.7148, 0.003115, 0.7148, 0.8595, 0.684, 0.8595, 0.684, 0.003115, 0.2836, 0.003116, 0.2836, 0.8595, 0.2528, 0.8595, 0.2528, 0.003116, 0.3452, 0.003116, 0.3452, 0.8595, 0.3144, 0.8595, 0.3144, 0.003116, 0.4068, 0.003115, 0.4068, 0.8595, 0.376, 0.8595, 0.376, 0.003116, 0.53, 0.003115, 0.53, 0.8595, 0.4992, 0.8595, 0.4992, 0.003115, 0.4992, 0.003115, 0.4992, 0.8595, 0.4684, 0.8595, 0.4684, 0.003115, 0.8094, 0.00302, 0.8094, 0.8591, 0.7786, 0.8591, 0.7786, 0.00302, 0.871, 0.00302, 0.871, 0.8591, 0.8402, 0.8591, 0.8402, 0.00302, 0.9327, 0.00302, 0.9327, 0.8591, 0.9019, 0.8591, 0.9019, 0.00302, 0.9943, 0.00302, 0.9943, 0.8591, 0.9635, 0.8591, 0.9635, 0.00302, 0.06968, 0.00302, 0.06968, 0.8591, 0.03886, 0.8591, 0.03886, 0.00302, 0.1313, 0.00302, 0.1313, 0.8591, 0.1005, 0.8591, 0.1005, 0.00302, 0.193, 0.00302, 0.193, 0.8591, 0.1621, 0.8591, 0.1621, 0.00302, 0.2546, 0.00302, 0.2546, 0.8591, 0.2238, 0.8591, 0.2238, 0.00302, 0.7786, 0.00302, 0.7786, 0.8591, 0.7478, 0.8591, 0.7478, 0.00302, 0.8402, 0.00302, 0.8402, 0.8591, 0.8094, 0.8591, 0.8094, 0.00302, 0.9019, 0.00302, 0.9019, 0.8591, 0.871, 0.8591, 0.871, 0.00302, 0.9635, 0.00302, 0.9635, 0.8591, 0.9327, 0.8591, 0.9327, 0.00302, 0.03886, 0.00302, 0.03886, 0.8591, 0.008038, 0.8591, 0.008038, 0.00302, 0.1005, 0.00302, 0.1005, 0.8591, 0.06968, 0.8591, 0.06968, 0.00302, 0.1621, 0.00302, 0.1621, 0.8591, 0.1313, 0.8591, 0.1313, 0.00302, 0.2238, 0.00302, 0.2238, 0.8591, 0.193, 0.8591, 0.193, 0.00302, 0.6245, 0.00302, 0.6245, 0.8591, 0.5937, 0.8591, 0.5937, 0.00302, 0.6861, 0.00302, 0.6861, 0.8591, 0.6553, 0.8591, 0.6553, 0.00302, 0.7478, 0.00302, 0.7478, 0.8591, 0.7169, 0.8591, 0.7169, 0.00302, 0.3163, 0.00302, 0.3163, 0.8591, 0.2854, 0.8591, 0.2854, 0.00302, 0.3779, 0.00302, 0.3779, 0.8591, 0.3471, 0.8591, 0.3471, 0.00302, 0.4395, 0.00302, 0.4395, 0.8591, 0.4087, 0.8591, 0.4087, 0.00302, 0.4704, 0.00302, 0.4704, 0.8591, 0.4395, 0.8591, 0.4395, 0.00302, 0.5628, 0.00302, 0.5628, 0.8591, 0.532, 0.8591, 0.532, 0.00302, 0.5937, 0.00302, 0.5937, 0.8591, 0.5628, 0.8591, 0.5628, 0.00302, 0.6553, 0.00302, 0.6553, 0.8591, 0.6245, 0.8591, 0.6245, 0.00302, 0.7169, 0.00302, 0.7169, 0.8591, 0.6861, 0.8591, 0.6861, 0.00302, 0.2854, 0.00302, 0.2854, 0.8591, 0.2546, 0.8591, 0.2546, 0.00302, 0.3471, 0.00302, 0.3471, 0.8591, 0.3163, 0.8591, 0.3163, 0.00302, 0.4087, 0.00302, 0.4087, 0.8591, 0.3779, 0.8591, 0.3779, 0.00302, 0.532, 0.00302, 0.532, 0.8591, 0.5012, 0.8591, 0.5012, 0.00302, 0.5012, 0.00302, 0.5012, 0.8591, 0.4704, 0.8591, 0.4704, 0.00302, 0.2248, 0.8591, 0.2248, 0.003667, 0.2555, 0.003667, 0.2555, 0.8591, 0.5132, 0.8897, 0.7465, 0.8591, 0.7772, 0.8591, 0.5132, 0.8897, 0.9614, 0.8591, 0.9921, 0.8591, 0.5132, 0.8897, 0.102, 0.8591, 0.1327, 0.8591, 0.5132, 0.8897, 0.8079, 0.8591, 0.8386, 0.8591, 0.5132, 0.8897, 0.9307, 0.8591, 0.9614, 0.8591, 0.5132, 0.8897, 0.07133, 0.8591, 0.102, 0.8591, 0.5132, 0.8897, 0.1941, 0.8591, 0.2248, 0.8591, 0.5132, 0.8897, 0.7772, 0.8591, 0.8079, 0.8591, 0.5132, 0.8897, 0.9, 0.8591, 0.9307, 0.8591, 0.5132, 0.8897, 0.04063, 0.8591, 0.07133, 0.8591, 0.5132, 0.8897, 0.1634, 0.8591, 0.1941, 0.8591, 0.5132, 0.8897, 0.2248, 0.8591, 0.2555, 0.8591, 0.5132, 0.8897, 0.8693, 0.8591, 0.9, 0.8591, 0.5132, 0.8897, 0.009943, 0.8591, 0.04063, 0.8591, 0.5132, 0.8897, 0.1327, 0.8591, 0.1634, 0.8591, 0.5132, 0.8897, 0.8386, 0.8591, 0.8693, 0.8591, 0.5132, 0.8897, 0.3169, 0.8591, 0.3475, 0.8591, 0.5132, 0.8897, 0.501, 0.8591, 0.5317, 0.8591, 0.5132, 0.8897, 0.5931, 0.8591, 0.6238, 0.8591, 0.5132, 0.8897, 0.6545, 0.8591, 0.6851, 0.8591, 0.5132, 0.8897, 0.2862, 0.8591, 0.3169, 0.8591, 0.5132, 0.8897, 0.4089, 0.8591, 0.4396, 0.8591, 0.5132, 0.8897, 0.5317, 0.8591, 0.5624, 0.8591, 0.5132, 0.8897, 0.6238, 0.8591, 0.6545, 0.8591, 0.5132, 0.8897, 0.2555, 0.8591, 0.2862, 0.8591, 0.5132, 0.8897, 0.3782, 0.8591, 0.4089, 0.8591, 0.5132, 0.8897, 0.4703, 0.8591, 0.501, 0.8591, 0.5132, 0.8897, 0.3475, 0.8591, 0.3782, 0.8591, 0.5132, 0.8897, 0.4396, 0.8591, 0.4703, 0.8591, 0.5132, 0.8897, 0.5624, 0.8591, 0.5931, 0.8591, 0.5132, 0.8897, 0.6851, 0.8591, 0.7158, 0.8591, 0.7158, 0.8591, 0.7158, 0.003667, 0.7465, 0.003667, 0.7465, 0.8591, 0.6284, 0.9465, 0.6284, 0.9155, 0.6375, 0.9195, 0.6298, 0.9468, 0.6312, 0.9473, 0.6474, 0.9208, 0.653, 0.929, 0.6323, 0.9483, 0.6269, 0.9468, 0.6193, 0.9195, 0.6284, 0.9155, 0.6284, 0.9465, 0.6255, 0.9473, 0.6094, 0.9208, 0.6193, 0.9195, 0.6269, 0.9468, 0.6244, 0.9483, 0.6037, 0.929, 0.6094, 0.9208, 0.6255, 0.9473, 0.6235, 0.9495, 0.5959, 0.9353, 0.6037, 0.929, 0.6244, 0.9483, 0.6231, 0.9509, 0.5954, 0.9452, 0.5959, 0.9353, 0.6235, 0.9495, 0.6229, 0.9523, 0.592, 0.9546, 0.5954, 0.9452, 0.6231, 0.9509, 0.6233, 0.9538, 0.5967, 0.9634, 0.592, 0.9546, 0.6229, 0.9523, 0.6239, 0.9551, 0.5987, 0.9732, 0.5967, 0.9634, 0.6233, 0.9538, 0.625, 0.9561, 0.6073, 0.9782, 0.5987, 0.9732, 0.6239, 0.9551, 0.6262, 0.9569, 0.6142, 0.9855, 0.6073, 0.9782, 0.625, 0.9561, 0.6277, 0.9573, 0.6241, 0.9853, 0.6142, 0.9855, 0.6262, 0.9569, 0.6292, 0.9573, 0.6337, 0.988, 0.6241, 0.9853, 0.6277, 0.9573, 0.6306, 0.9568, 0.6421, 0.9826, 0.6337, 0.988, 0.6292, 0.9573, 0.6319, 0.9561, 0.6517, 0.9799, 0.6421, 0.9826, 0.6306, 0.9568, 0.623, 0.9522, 0.5948, 0.9537, 0.5928, 0.9439, 0.6231, 0.9507, 0.6232, 0.9537, 0.5938, 0.9636, 0.5948, 0.9537, 0.623, 0.9522, 0.6239, 0.955, 0.6006, 0.971, 0.5938, 0.9636, 0.6232, 0.9537, 0.6249, 0.9561, 0.605, 0.9799, 0.6006, 0.971, 0.6239, 0.955, 0.6262, 0.9568, 0.6146, 0.9826, 0.605, 0.9799, 0.6249, 0.9561, 0.6276, 0.9573, 0.623, 0.988, 0.6146, 0.9826, 0.6262, 0.9568, 0.629, 0.9573, 0.6326, 0.9853, 0.623, 0.988, 0.6276, 0.9573, 0.6305, 0.9569, 0.6426, 0.9855, 0.6326, 0.9853, 0.629, 0.9573, 0.6317, 0.9561, 0.6494, 0.9782, 0.6426, 0.9855, 0.6305, 0.9569, 0.6328, 0.9551, 0.658, 0.9732, 0.6494, 0.9782, 0.6317, 0.9561, 0.6334, 0.9538, 0.66, 0.9634, 0.658, 0.9732, 0.6328, 0.9551, 0.6338, 0.9523, 0.6647, 0.9546, 0.66, 0.9634, 0.6334, 0.9538, 0.6336, 0.9509, 0.6613, 0.9452, 0.6647, 0.9546, 0.6338, 0.9523, 0.6332, 0.9495, 0.6608, 0.9353, 0.6613, 0.9452, 0.6336, 0.9509, 0.6298, 0.9468, 0.6375, 0.9195, 0.6474, 0.9208, 0.6312, 0.9473, 0.6323, 0.9483, 0.653, 0.929, 0.6608, 0.9353, 0.6332, 0.9495])
me_cone.materials.append(mat_treetexture)
me_cone.use_remesh_preserve_volume = False
me_cone.use_remesh_preserve_attributes = False
me_cone.use_mirror_vertex_groups = False
me_cone.update()

# ---- objects
ob_cone = bpy.data.objects.new('Cone', me_cone)
ob_lamp = bpy.data.objects.new('Lamp', light_lamp)
ob_camera = bpy.data.objects.new('Camera', cam_camera)

# ---- transforms, parenting, visibility, modifiers, constraints
ob_cone.location = (0.0, 0.0, 0.0)
ob_cone.lineart.crease_threshold = 0.0
ob_lamp.location = (4.076, 1.005, 3.34)
ob_lamp.rotation_euler = (1.239e-07, 1.024, 2.206e-07)
ob_lamp.lock_rotations_4d = False
ob_lamp.empty_display_type = 'ARROWS'
ob_lamp.color = (0.0, 0.0, 0.0, 0.0)
ob_lamp.lineart.crease_threshold = 0.0
ob_camera.location = (10.88, -4.696, 5.305)
ob_camera.rotation_euler = (1.27, -5.192e-07, 1.179)
ob_camera.scale = (1.0, 1.0, 1.0)
ob_camera.lock_rotations_4d = False
ob_camera.empty_display_type = 'ARROWS'
ob_camera.color = (0.0, 0.0, 0.0, 0.0)
ob_camera.display_type = 'WIRE'
ob_camera.lineart.crease_threshold = 0.0

# ---- collection membership
col_collection_1.objects.link(ob_cone)
col_collection_1.objects.link(ob_lamp)
col_collection_1.objects.link(ob_camera)

# ---- scene / render settings (as saved in the file)
scene.camera = ob_camera
scene.frame_start = 1; scene.frame_end = 250; scene.frame_set(1)
scene.render.engine = 'BLENDER_EEVEE_NEXT'
scene.render.resolution_percentage = 50
scene.render.dither_intensity = 0.0
scene.cycles.use_denoising = False
scene.cycles.samples = 10
scene.cycles.sampling_pattern = 'TABULATED_SOBOL'
scene.cycles.light_sampling_threshold = 0.0
scene.cycles.use_adaptive_sampling = False
scene.cycles.use_light_tree = False
scene.cycles.blur_glossy = 0.0
scene.cycles.volume_bounces = 1
scene.cycles.pixel_filter_type = 'GAUSSIAN'
scene.cycles.sample_clamp_indirect = 0.0
scene.view_settings.view_transform = 'Standard'
bpy.context.view_layer.update()
